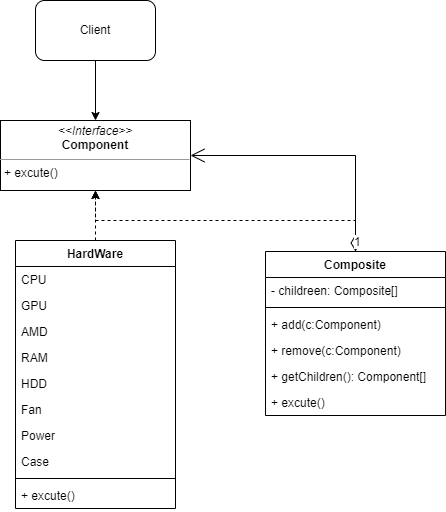

The diagram above was exported from draw.io. Its source (the exported page's mxGraphModel, read from the mxfile embedded in the PNG):
<mxGraphModel dx="645" dy="569" grid="1" gridSize="10" guides="1" tooltips="1" connect="1" arrows="1" fold="1" page="1" pageScale="1" pageWidth="827" pageHeight="1169" math="0" shadow="0">
  <root>
    <mxCell id="WIyWlLk6GJQsqaUBKTNV-0" />
    <mxCell id="WIyWlLk6GJQsqaUBKTNV-1" parent="WIyWlLk6GJQsqaUBKTNV-0" />
    <mxCell id="QH8xuk7H27wS32dFUT2F-2" value="" style="edgeStyle=orthogonalEdgeStyle;rounded=0;orthogonalLoop=1;jettySize=auto;html=1;" edge="1" parent="WIyWlLk6GJQsqaUBKTNV-1" source="QH8xuk7H27wS32dFUT2F-0" target="QH8xuk7H27wS32dFUT2F-1">
      <mxGeometry relative="1" as="geometry" />
    </mxCell>
    <mxCell id="QH8xuk7H27wS32dFUT2F-0" value="Client" style="rounded=1;whiteSpace=wrap;html=1;" vertex="1" parent="WIyWlLk6GJQsqaUBKTNV-1">
      <mxGeometry x="170" y="170" width="120" height="60" as="geometry" />
    </mxCell>
    <mxCell id="QH8xuk7H27wS32dFUT2F-1" value="&lt;p style=&quot;margin:0px;margin-top:4px;text-align:center;&quot;&gt;&lt;i&gt;&amp;lt;&amp;lt;Interface&amp;gt;&amp;gt;&lt;/i&gt;&lt;br&gt;&lt;b&gt;Component&lt;/b&gt;&lt;/p&gt;&lt;hr size=&quot;1&quot;&gt;&lt;p style=&quot;margin:0px;margin-left:4px;&quot;&gt;+ excute()&lt;/p&gt;&lt;p style=&quot;margin:0px;margin-left:4px;&quot;&gt;&lt;br&gt;&lt;/p&gt;" style="verticalAlign=top;align=left;overflow=fill;fontSize=12;fontFamily=Helvetica;html=1;" vertex="1" parent="WIyWlLk6GJQsqaUBKTNV-1">
      <mxGeometry x="135" y="290" width="190" height="70" as="geometry" />
    </mxCell>
    <mxCell id="QH8xuk7H27wS32dFUT2F-21" style="edgeStyle=orthogonalEdgeStyle;rounded=0;orthogonalLoop=1;jettySize=auto;html=1;exitX=0.5;exitY=0;exitDx=0;exitDy=0;entryX=0.5;entryY=1;entryDx=0;entryDy=0;dashed=1;" edge="1" parent="WIyWlLk6GJQsqaUBKTNV-1" source="QH8xuk7H27wS32dFUT2F-3" target="QH8xuk7H27wS32dFUT2F-1">
      <mxGeometry relative="1" as="geometry" />
    </mxCell>
    <mxCell id="QH8xuk7H27wS32dFUT2F-3" value="HardWare" style="swimlane;fontStyle=1;align=center;verticalAlign=top;childLayout=stackLayout;horizontal=1;startSize=26;horizontalStack=0;resizeParent=1;resizeParentMax=0;resizeLast=0;collapsible=1;marginBottom=0;" vertex="1" parent="WIyWlLk6GJQsqaUBKTNV-1">
      <mxGeometry x="150" y="410" width="160" height="268" as="geometry" />
    </mxCell>
    <mxCell id="QH8xuk7H27wS32dFUT2F-4" value="CPU" style="text;strokeColor=none;fillColor=none;align=left;verticalAlign=top;spacingLeft=4;spacingRight=4;overflow=hidden;rotatable=0;points=[[0,0.5],[1,0.5]];portConstraint=eastwest;" vertex="1" parent="QH8xuk7H27wS32dFUT2F-3">
      <mxGeometry y="26" width="160" height="26" as="geometry" />
    </mxCell>
    <mxCell id="QH8xuk7H27wS32dFUT2F-7" value="GPU" style="text;strokeColor=none;fillColor=none;align=left;verticalAlign=top;spacingLeft=4;spacingRight=4;overflow=hidden;rotatable=0;points=[[0,0.5],[1,0.5]];portConstraint=eastwest;" vertex="1" parent="QH8xuk7H27wS32dFUT2F-3">
      <mxGeometry y="52" width="160" height="26" as="geometry" />
    </mxCell>
    <mxCell id="QH8xuk7H27wS32dFUT2F-8" value="AMD" style="text;strokeColor=none;fillColor=none;align=left;verticalAlign=top;spacingLeft=4;spacingRight=4;overflow=hidden;rotatable=0;points=[[0,0.5],[1,0.5]];portConstraint=eastwest;" vertex="1" parent="QH8xuk7H27wS32dFUT2F-3">
      <mxGeometry y="78" width="160" height="26" as="geometry" />
    </mxCell>
    <mxCell id="QH8xuk7H27wS32dFUT2F-9" value="RAM" style="text;strokeColor=none;fillColor=none;align=left;verticalAlign=top;spacingLeft=4;spacingRight=4;overflow=hidden;rotatable=0;points=[[0,0.5],[1,0.5]];portConstraint=eastwest;" vertex="1" parent="QH8xuk7H27wS32dFUT2F-3">
      <mxGeometry y="104" width="160" height="26" as="geometry" />
    </mxCell>
    <mxCell id="QH8xuk7H27wS32dFUT2F-10" value="HDD" style="text;strokeColor=none;fillColor=none;align=left;verticalAlign=top;spacingLeft=4;spacingRight=4;overflow=hidden;rotatable=0;points=[[0,0.5],[1,0.5]];portConstraint=eastwest;" vertex="1" parent="QH8xuk7H27wS32dFUT2F-3">
      <mxGeometry y="130" width="160" height="26" as="geometry" />
    </mxCell>
    <mxCell id="QH8xuk7H27wS32dFUT2F-11" value="Fan" style="text;strokeColor=none;fillColor=none;align=left;verticalAlign=top;spacingLeft=4;spacingRight=4;overflow=hidden;rotatable=0;points=[[0,0.5],[1,0.5]];portConstraint=eastwest;" vertex="1" parent="QH8xuk7H27wS32dFUT2F-3">
      <mxGeometry y="156" width="160" height="26" as="geometry" />
    </mxCell>
    <mxCell id="QH8xuk7H27wS32dFUT2F-12" value="Power" style="text;strokeColor=none;fillColor=none;align=left;verticalAlign=top;spacingLeft=4;spacingRight=4;overflow=hidden;rotatable=0;points=[[0,0.5],[1,0.5]];portConstraint=eastwest;" vertex="1" parent="QH8xuk7H27wS32dFUT2F-3">
      <mxGeometry y="182" width="160" height="26" as="geometry" />
    </mxCell>
    <mxCell id="QH8xuk7H27wS32dFUT2F-13" value="Case" style="text;strokeColor=none;fillColor=none;align=left;verticalAlign=top;spacingLeft=4;spacingRight=4;overflow=hidden;rotatable=0;points=[[0,0.5],[1,0.5]];portConstraint=eastwest;" vertex="1" parent="QH8xuk7H27wS32dFUT2F-3">
      <mxGeometry y="208" width="160" height="26" as="geometry" />
    </mxCell>
    <mxCell id="QH8xuk7H27wS32dFUT2F-5" value="" style="line;strokeWidth=1;fillColor=none;align=left;verticalAlign=middle;spacingTop=-1;spacingLeft=3;spacingRight=3;rotatable=0;labelPosition=right;points=[];portConstraint=eastwest;strokeColor=inherit;" vertex="1" parent="QH8xuk7H27wS32dFUT2F-3">
      <mxGeometry y="234" width="160" height="8" as="geometry" />
    </mxCell>
    <mxCell id="QH8xuk7H27wS32dFUT2F-6" value="+ excute()" style="text;strokeColor=none;fillColor=none;align=left;verticalAlign=top;spacingLeft=4;spacingRight=4;overflow=hidden;rotatable=0;points=[[0,0.5],[1,0.5]];portConstraint=eastwest;" vertex="1" parent="QH8xuk7H27wS32dFUT2F-3">
      <mxGeometry y="242" width="160" height="26" as="geometry" />
    </mxCell>
    <mxCell id="QH8xuk7H27wS32dFUT2F-22" style="edgeStyle=orthogonalEdgeStyle;rounded=0;orthogonalLoop=1;jettySize=auto;html=1;entryX=0.5;entryY=1;entryDx=0;entryDy=0;dashed=1;" edge="1" parent="WIyWlLk6GJQsqaUBKTNV-1" source="QH8xuk7H27wS32dFUT2F-14" target="QH8xuk7H27wS32dFUT2F-1">
      <mxGeometry relative="1" as="geometry">
        <Array as="points">
          <mxPoint x="490" y="390" />
          <mxPoint x="230" y="390" />
        </Array>
      </mxGeometry>
    </mxCell>
    <mxCell id="QH8xuk7H27wS32dFUT2F-14" value="Composite" style="swimlane;fontStyle=1;align=center;verticalAlign=top;childLayout=stackLayout;horizontal=1;startSize=26;horizontalStack=0;resizeParent=1;resizeParentMax=0;resizeLast=0;collapsible=1;marginBottom=0;" vertex="1" parent="WIyWlLk6GJQsqaUBKTNV-1">
      <mxGeometry x="400" y="421" width="180" height="164" as="geometry" />
    </mxCell>
    <mxCell id="QH8xuk7H27wS32dFUT2F-15" value="- childreen: Composite[]" style="text;strokeColor=none;fillColor=none;align=left;verticalAlign=top;spacingLeft=4;spacingRight=4;overflow=hidden;rotatable=0;points=[[0,0.5],[1,0.5]];portConstraint=eastwest;" vertex="1" parent="QH8xuk7H27wS32dFUT2F-14">
      <mxGeometry y="26" width="180" height="26" as="geometry" />
    </mxCell>
    <mxCell id="QH8xuk7H27wS32dFUT2F-16" value="" style="line;strokeWidth=1;fillColor=none;align=left;verticalAlign=middle;spacingTop=-1;spacingLeft=3;spacingRight=3;rotatable=0;labelPosition=right;points=[];portConstraint=eastwest;strokeColor=inherit;" vertex="1" parent="QH8xuk7H27wS32dFUT2F-14">
      <mxGeometry y="52" width="180" height="8" as="geometry" />
    </mxCell>
    <mxCell id="QH8xuk7H27wS32dFUT2F-17" value="+ add(c:Component)" style="text;strokeColor=none;fillColor=none;align=left;verticalAlign=top;spacingLeft=4;spacingRight=4;overflow=hidden;rotatable=0;points=[[0,0.5],[1,0.5]];portConstraint=eastwest;" vertex="1" parent="QH8xuk7H27wS32dFUT2F-14">
      <mxGeometry y="60" width="180" height="26" as="geometry" />
    </mxCell>
    <mxCell id="QH8xuk7H27wS32dFUT2F-18" value="+ remove(c:Component)" style="text;strokeColor=none;fillColor=none;align=left;verticalAlign=top;spacingLeft=4;spacingRight=4;overflow=hidden;rotatable=0;points=[[0,0.5],[1,0.5]];portConstraint=eastwest;" vertex="1" parent="QH8xuk7H27wS32dFUT2F-14">
      <mxGeometry y="86" width="180" height="26" as="geometry" />
    </mxCell>
    <mxCell id="QH8xuk7H27wS32dFUT2F-19" value="+ getChildren(): Component[]" style="text;strokeColor=none;fillColor=none;align=left;verticalAlign=top;spacingLeft=4;spacingRight=4;overflow=hidden;rotatable=0;points=[[0,0.5],[1,0.5]];portConstraint=eastwest;" vertex="1" parent="QH8xuk7H27wS32dFUT2F-14">
      <mxGeometry y="112" width="180" height="26" as="geometry" />
    </mxCell>
    <mxCell id="QH8xuk7H27wS32dFUT2F-20" value="+ excute()" style="text;strokeColor=none;fillColor=none;align=left;verticalAlign=top;spacingLeft=4;spacingRight=4;overflow=hidden;rotatable=0;points=[[0,0.5],[1,0.5]];portConstraint=eastwest;" vertex="1" parent="QH8xuk7H27wS32dFUT2F-14">
      <mxGeometry y="138" width="180" height="26" as="geometry" />
    </mxCell>
    <mxCell id="QH8xuk7H27wS32dFUT2F-23" value="1" style="endArrow=open;html=1;endSize=12;startArrow=diamondThin;startSize=14;startFill=0;edgeStyle=orthogonalEdgeStyle;align=left;verticalAlign=bottom;rounded=0;exitX=0.5;exitY=0;exitDx=0;exitDy=0;entryX=1;entryY=0.5;entryDx=0;entryDy=0;" edge="1" parent="WIyWlLk6GJQsqaUBKTNV-1" source="QH8xuk7H27wS32dFUT2F-14" target="QH8xuk7H27wS32dFUT2F-1">
      <mxGeometry x="-1" y="3" relative="1" as="geometry">
        <mxPoint x="420" y="290" as="sourcePoint" />
        <mxPoint x="580" y="290" as="targetPoint" />
      </mxGeometry>
    </mxCell>
  </root>
</mxGraphModel>